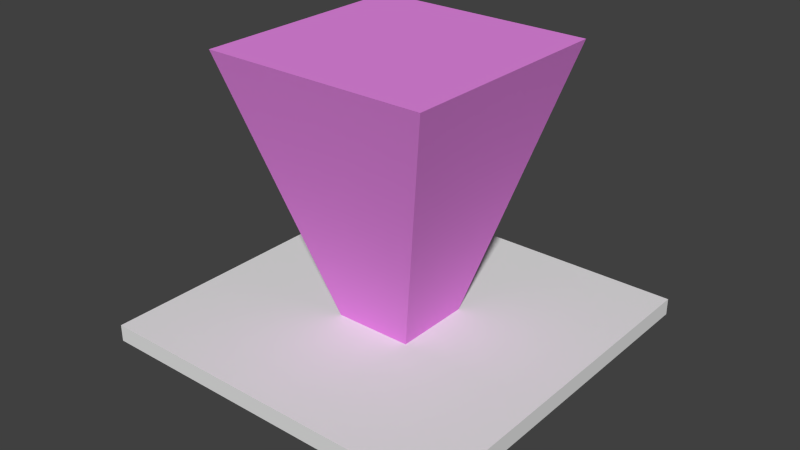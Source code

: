 # Source: elevator_up.blend  (saved by Blender 2.67.0; exported with 4.5.12 LTS)
import bpy
from mathutils import Matrix  # noqa: F401  (used for matrix-valued properties, if any)

bpy.ops.wm.read_factory_settings(use_empty=True)
scene = bpy.context.scene
scene.name = 'Scene'

# ---- collections
col_collection_1 = bpy.data.collections.new('Collection 1'); scene.collection.children.link(col_collection_1)

# ---- materials (node trees are filled in below, after node groups)
mat_forceliftup_material_1 = bpy.data.materials.new('ForceLiftUp_Material_1')
mat_forceliftup_material_1.alpha_threshold = 0.0
mat_forceliftup_material_1.use_transparent_shadow = False
mat_forceliftup_material_1.diffuse_color = (0.8, 0.2493, 0.7859, 1.0)
mat_forceliftup_material_1.roughness = 0.5
mat_forceliftup_material_1.line_color = (0.0, 0.0, 0.0, 1.0)
mat_forceliftup_material_2 = bpy.data.materials.new('ForceLiftUp_Material_2')
mat_forceliftup_material_2.alpha_threshold = 0.0
mat_forceliftup_material_2.use_transparent_shadow = False
mat_forceliftup_material_2.roughness = 0.5
mat_forceliftup_material_2.line_color = (0.0, 0.0, 0.0, 1.0)

# ---- material node trees

# ---- world
world_world = bpy.data.worlds.new('World'); scene.world = world_world
world_world.color = (0.05088, 0.05088, 0.05088)
world_world.use_sun_shadow = False
world_world.sun_shadow_jitter_overblur = 0.0
world_world.cycles.sampling_method = 'MANUAL'
world_world.cycles.sample_map_resolution = 256

# ---- meshes
me_forceliftup_mesh = bpy.data.meshes.new('ForceLiftUp_Mesh')
me_forceliftup_mesh.from_pydata([(0.009792, -0.009792, -1.49e-08), (0.009792, 0.009792, -1.49e-08), (-0.009792, 0.009792, 1.49e-08), (-0.009792, -0.009792, 1.49e-08), (0.06132, 0.06132, -0.1865), (0.06132, -0.06132, -0.1865), (-0.06132, 0.06132, -0.1865), (-0.06132, -0.06132, -0.1865), (0.01061, -0.01061, -0.002928), (-0.01061, -0.01061, -0.002928), (-0.01061, 0.01061, -0.002928), (0.01061, 0.01061, -0.002928)], [], [(8, 11, 1, 0), (11, 10, 2, 1), (10, 9, 3, 2), (9, 8, 0, 3), (0, 1, 2, 3), (7, 5, 8, 9), (4, 6, 10, 11), (6, 7, 9, 10), (5, 4, 11, 8), (6, 4, 5, 7)])
me_forceliftup_mesh.materials.append(mat_forceliftup_material_1)
me_forceliftup_mesh.use_remesh_preserve_volume = False
me_forceliftup_mesh.use_remesh_preserve_attributes = False
me_forceliftup_mesh.use_mirror_vertex_groups = False
me_forceliftup_mesh.update()
me_forceliftuprotor_mesh = bpy.data.meshes.new('ForceLiftUpRotor_Mesh')
me_forceliftuprotor_mesh.from_pydata([(-0.1004, -0.1004, -0.004615), (-0.1004, 0.1004, -0.004615), (0.1004, 0.1004, -0.004615), (0.1004, -0.1004, -0.004615), (-0.1004, -0.1004, 0.004615), (-0.1004, 0.1004, 0.004615), (0.1004, 0.1004, 0.004615), (0.1004, -0.1004, 0.004615)], [], [(4, 5, 1, 0), (5, 6, 2, 1), (6, 7, 3, 2), (7, 4, 0, 3), (0, 1, 2, 3), (7, 6, 5, 4)])
me_forceliftuprotor_mesh.materials.append(mat_forceliftup_material_2)
me_forceliftuprotor_mesh.use_remesh_preserve_volume = False
me_forceliftuprotor_mesh.use_remesh_preserve_attributes = False
me_forceliftuprotor_mesh.use_mirror_vertex_groups = False
me_forceliftuprotor_mesh.update()

# ---- objects
ob_forceliftup = bpy.data.objects.new('ForceLiftUp', me_forceliftup_mesh)
ob_forceliftuprotor = bpy.data.objects.new('ForceLiftUpRotor', me_forceliftuprotor_mesh)

# ---- transforms, parenting, visibility, modifiers, constraints
ob_forceliftup.location = (-7.991e-07, 0.0, 0.0)
ob_forceliftup.rotation_euler = (0.0, 3.142, 0.0)
ob_forceliftup.lineart.crease_threshold = 0.0
ob_forceliftuprotor.parent = ob_forceliftup
ob_forceliftuprotor.matrix_parent_inverse = Matrix(((-1.0, 0.0, 1.28e-06, -7.991e-07), (0.0, 1.0, 0.0, 0.0), (-1.28e-06, 0.0, -1.0, -1.022e-12), (0.0, 0.0, 0.0, 1.0)))
ob_forceliftuprotor.location = (-1.585e-07, 0.0, 0.03812)
ob_forceliftuprotor.lineart.crease_threshold = 0.0

# ---- collection membership
col_collection_1.objects.link(ob_forceliftup)
col_collection_1.objects.link(ob_forceliftuprotor)

# ---- scene / render settings (as saved in the file)
scene.frame_start = 1; scene.frame_end = 72; scene.frame_set(1)
scene.render.engine = 'BLENDER_EEVEE_NEXT'
scene.render.image_settings.color_mode = 'RGB'
scene.render.image_settings.compression = 90
scene.render.resolution_x = 640
scene.render.resolution_y = 360
scene.render.dither_intensity = 0.0
scene.cycles.use_denoising = False
scene.cycles.samples = 10
scene.cycles.sampling_pattern = 'TABULATED_SOBOL'
scene.cycles.light_sampling_threshold = 0.0
scene.cycles.use_adaptive_sampling = False
scene.cycles.use_light_tree = False
scene.cycles.blur_glossy = 0.0
scene.cycles.volume_bounces = 1
scene.cycles.pixel_filter_type = 'GAUSSIAN'
scene.cycles.sample_clamp_indirect = 0.0
scene.view_settings.view_transform = 'Standard'
bpy.context.view_layer.update()

# ---- added for rendering (the .blend has no active camera and no usable light): camera, sun
cam_auto = bpy.data.cameras.new('AutoCamera')
cam_auto.lens = 50.0
cam_auto.sensor_width = 36.0
cam_auto.clip_end = 1000.0
ob_auto_camera = bpy.data.objects.new('AutoCamera', cam_auto)
scene.collection.objects.link(ob_auto_camera)
ob_auto_camera.location = (0.314302, -0.377163, 0.344698)
ob_auto_camera.rotation_euler = (1.09748, -7.21219e-08, 0.694738)
scene.camera = ob_auto_camera
light_auto_sun = bpy.data.lights.new('AutoSun', 'SUN')
light_auto_sun.energy = 3.0
light_auto_sun.angle = 0.0523599
ob_auto_sun = bpy.data.objects.new('AutoSun', light_auto_sun)
scene.collection.objects.link(ob_auto_sun)
ob_auto_sun.rotation_euler = (0.872665, 0.174533, 0.523599)
bpy.context.view_layer.update()
